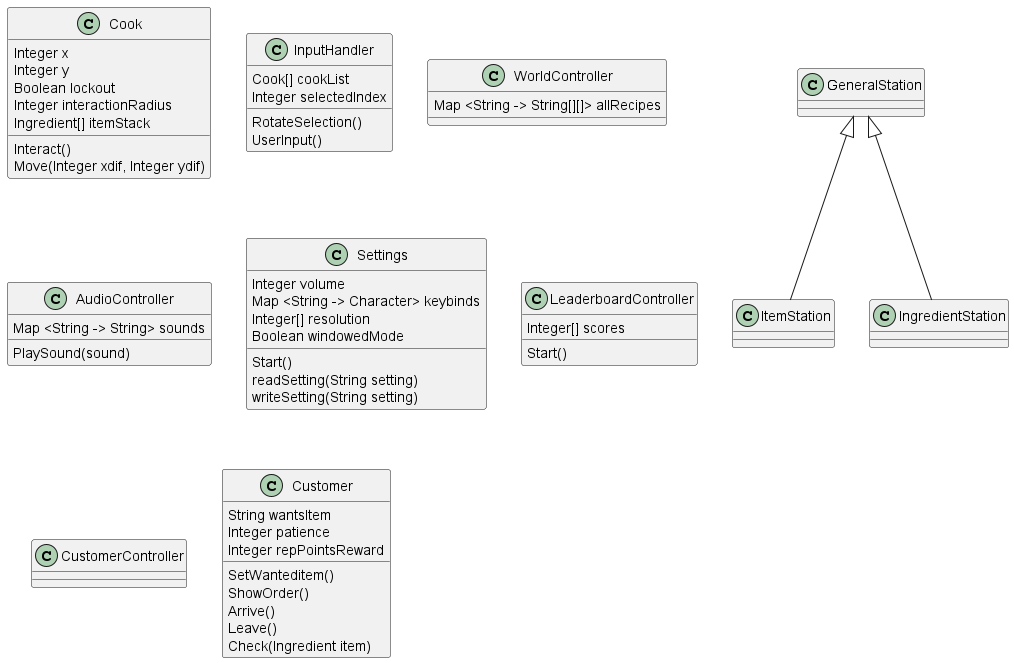

The diagram above was rendered by PlantUML. Its source (embedded in the PNG):
@startuml
'https://plantuml.com/class-diagram

Class Cook{
Integer x
Integer y
Boolean lockout
Integer interactionRadius
Ingredient[] itemStack
Interact()
Move(Integer xdif, Integer ydif)
}

Class InputHandler{
Cook[] cookList
Integer selectedIndex
RotateSelection()
UserInput()
}

Class WorldController{
Map <String -> String[][]> allRecipes
}

Class AudioController{
Map <String -> String> sounds
PlaySound(sound)
}

Class Settings{
Integer volume
Map <String -> Character> keybinds
Integer[] resolution
Boolean windowedMode
Start()
readSetting(String setting)
writeSetting(String setting)
}

Class LeaderboardController{
Integer[] scores
Start()
}

Class CustomerController{}

Class Customer{
String wantsItem
Integer patience
Integer repPointsReward

SetWanteditem()
ShowOrder()
Arrive()
Leave()
Check(Ingredient item)
}

Class GeneralStation{
}

Class ItemStation{}

Class IngredientStation{}

GeneralStation <|-- ItemStation
GeneralStation <|-- IngredientStation


@enduml